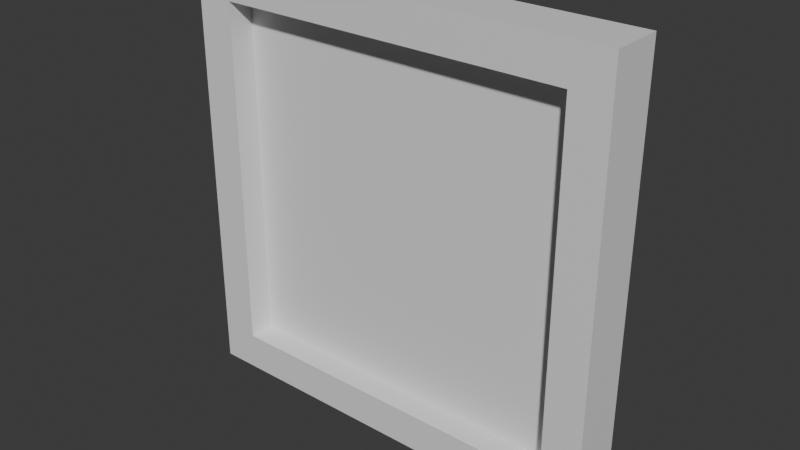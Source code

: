 # Source: picture_frame.blend  (saved by Blender 4.5.56; exported with 4.5.12 LTS)
import bpy
from mathutils import Matrix  # noqa: F401  (used for matrix-valued properties, if any)

bpy.ops.wm.read_factory_settings(use_empty=True)
scene = bpy.context.scene
scene.name = 'Scene'

# ---- materials (node trees are filled in below, after node groups)
mat_picture = bpy.data.materials.new('Picture')
mat_frame = bpy.data.materials.new('Frame')

# ---- material node trees
mat_picture.use_nodes = True; mat_picture.node_tree.nodes.clear()
_N = mat_picture.node_tree.nodes; _L = mat_picture.node_tree.links
n0 = _N.new('ShaderNodeBsdfPrincipled'); n0.name = 'Principled BSDF'; n0.location = (-200, 100)
n1 = _N.new('ShaderNodeOutputMaterial'); n1.name = 'Material Output'; n1.location = (200, 100)
_L.new(n0.outputs[0], n1.inputs[0])
n1.is_active_output = True
mat_frame.use_nodes = True; mat_frame.node_tree.nodes.clear()
_N = mat_frame.node_tree.nodes; _L = mat_frame.node_tree.links
n0 = _N.new('ShaderNodeBsdfPrincipled'); n0.name = 'Principled BSDF'; n0.location = (-200, 100)
n1 = _N.new('ShaderNodeOutputMaterial'); n1.name = 'Material Output'; n1.location = (200, 100)
_L.new(n0.outputs[0], n1.inputs[0])
n1.is_active_output = True

# ---- world
world_world = bpy.data.worlds.new('World'); scene.world = world_world
world_world.use_nodes = True; world_world.node_tree.nodes.clear()
_N = world_world.node_tree.nodes; _L = world_world.node_tree.links
n0 = _N.new('ShaderNodeOutputWorld'); n0.name = 'World Output'; n0.location = (200, 100)
n1 = _N.new('ShaderNodeBackground'); n1.name = 'Background'; n1.location = (-200, 100)
n1.inputs[0].default_value = (0.05088, 0.05088, 0.05088, 1.0)
_L.new(n1.outputs[0], n0.inputs[0])
n0.is_active_output = True
world_world.color = (0.05088, 0.05088, 0.05088)
world_world.sun_shadow_jitter_overblur = 0.0

# ---- meshes
me_picture = bpy.data.meshes.new('Picture')
me_picture.from_pydata([(-0.4226, 1.847e-08, -0.4226), (0.4226, 1.847e-08, -0.4226), (-0.4226, -1.847e-08, 0.4226), (0.4226, -1.847e-08, 0.4226)], [], [(0, 1, 3, 2)])
_uv = me_picture.uv_layers.new(name='UVMap')
_uv.uv.foreach_set('vector', [0.0, 0.0, 1.0, 0.0, 1.0, 1.0, 0.0, 1.0])
me_picture.materials.append(mat_picture)
me_picture.update()
me_frame = bpy.data.meshes.new('Frame')
me_frame.from_pydata([(-0.412, -0.06143, -0.412), (-0.412, -0.06143, 0.412), (-0.412, 0.06143, -0.412), (-0.412, 0.06143, 0.412), (0.412, -0.06143, -0.412), (0.412, -0.06143, 0.412), (0.412, 0.06143, -0.412), (0.412, 0.06143, 0.412), (-0.5, -0.06143, -0.5), (-0.5, -0.06143, 0.5), (-0.5, 0.06143, 0.5), (-0.5, 0.06143, -0.5), (0.5, 0.06143, -0.5), (0.5, 0.06143, 0.5), (0.5, -0.06143, 0.5), (0.5, -0.06143, -0.5)], [], [(8, 9, 10, 11), (7, 6, 4, 5), (12, 13, 14, 15), (3, 7, 5, 1), (11, 12, 15, 8), (13, 10, 9, 14), (0, 1, 9, 8), (3, 2, 11, 10), (2, 6, 12, 11), (7, 3, 10, 13), (6, 7, 13, 12), (5, 4, 15, 14), (4, 0, 8, 15), (1, 5, 14, 9), (6, 2, 0, 4), (2, 3, 1, 0)])
_uv = me_frame.uv_layers.new(name='UVMap')
_uv.uv.foreach_set('vector', [0.375, 0.0, 0.625, 0.0, 0.625, 0.25, 0.375, 0.25, 0.603, 0.478, 0.397, 0.478, 0.397, 0.772, 0.603, 0.772, 0.375, 0.5, 0.625, 0.5, 0.625, 0.75, 0.375, 0.75, 0.603, 0.272, 0.603, 0.478, 0.603, 0.772, 0.603, 0.978, 0.125, 0.5, 0.375, 0.5, 0.375, 0.75, 0.125, 0.75, 0.625, 0.5, 0.875, 0.5, 0.875, 0.75, 0.625, 0.75, 0.397, 0.978, 0.603, 0.978, 0.625, 1.0, 0.375, 1.0, 0.603, 0.272, 0.397, 0.272, 0.375, 0.25, 0.625, 0.25, 0.397, 0.272, 0.397, 0.478, 0.375, 0.5, 0.375, 0.25, 0.603, 0.478, 0.603, 0.272, 0.625, 0.25, 0.625, 0.5, 0.397, 0.478, 0.603, 0.478, 0.625, 0.5, 0.375, 0.5, 0.603, 0.772, 0.397, 0.772, 0.375, 0.75, 0.625, 0.75, 0.397, 0.772, 0.397, 0.978, 0.375, 1.0, 0.375, 0.75, 0.603, 0.978, 0.603, 0.772, 0.625, 0.75, 0.625, 1.0, 0.397, 0.478, 0.397, 0.272, 0.397, 0.978, 0.397, 0.772, 0.397, 0.272, 0.603, 0.272, 0.603, 0.978, 0.397, 0.978])
me_frame.materials.append(mat_frame)
me_frame.update()

# ---- objects
ob_picture = bpy.data.objects.new('Picture', me_picture)
ob_frame = bpy.data.objects.new('Frame', me_frame)

# ---- transforms, parenting, visibility, modifiers, constraints
ob_picture.location = (0.0, 0.0, 0.0)
ob_frame.location = (0.0, 0.0, 0.0)

# ---- collection membership
scene.collection.objects.link(ob_picture)
scene.collection.objects.link(ob_frame)

# ---- scene / render settings (as saved in the file)
scene.frame_start = 1; scene.frame_end = 250; scene.frame_set(1)
scene.render.engine = 'BLENDER_EEVEE_NEXT'
scene.eevee.ray_tracing_options.trace_max_roughness = 0.0
bpy.context.view_layer.update()

# ---- added for rendering (the .blend has no active camera and no usable light): camera, sun
cam_auto = bpy.data.cameras.new('AutoCamera')
cam_auto.lens = 50.0
cam_auto.sensor_width = 36.0
cam_auto.clip_end = 1000.0
ob_auto_camera = bpy.data.objects.new('AutoCamera', cam_auto)
scene.collection.objects.link(ob_auto_camera)
ob_auto_camera.location = (1.31339, -1.57607, 1.05071)
ob_auto_camera.rotation_euler = (1.09748, -7.21219e-08, 0.694738)
scene.camera = ob_auto_camera
light_auto_sun = bpy.data.lights.new('AutoSun', 'SUN')
light_auto_sun.energy = 3.0
light_auto_sun.angle = 0.0523599
ob_auto_sun = bpy.data.objects.new('AutoSun', light_auto_sun)
scene.collection.objects.link(ob_auto_sun)
ob_auto_sun.rotation_euler = (0.872665, 0.174533, 0.523599)
bpy.context.view_layer.update()
